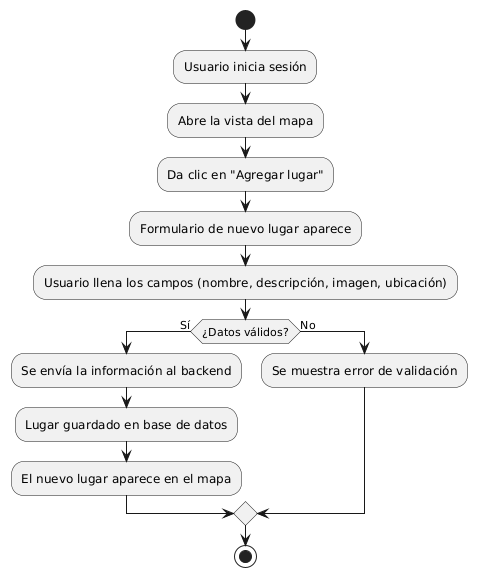

The diagram above was rendered by PlantUML. Its source (embedded in the PNG):
@startuml
start

:Usuario inicia sesión;
:Abre la vista del mapa;
:Da clic en "Agregar lugar";

:Formulario de nuevo lugar aparece;
:Usuario llena los campos (nombre, descripción, imagen, ubicación);

if (¿Datos válidos?) then (Sí)
  :Se envía la información al backend;
  :Lugar guardado en base de datos;
  :El nuevo lugar aparece en el mapa;
else (No)
  :Se muestra error de validación;
endif

stop
@enduml